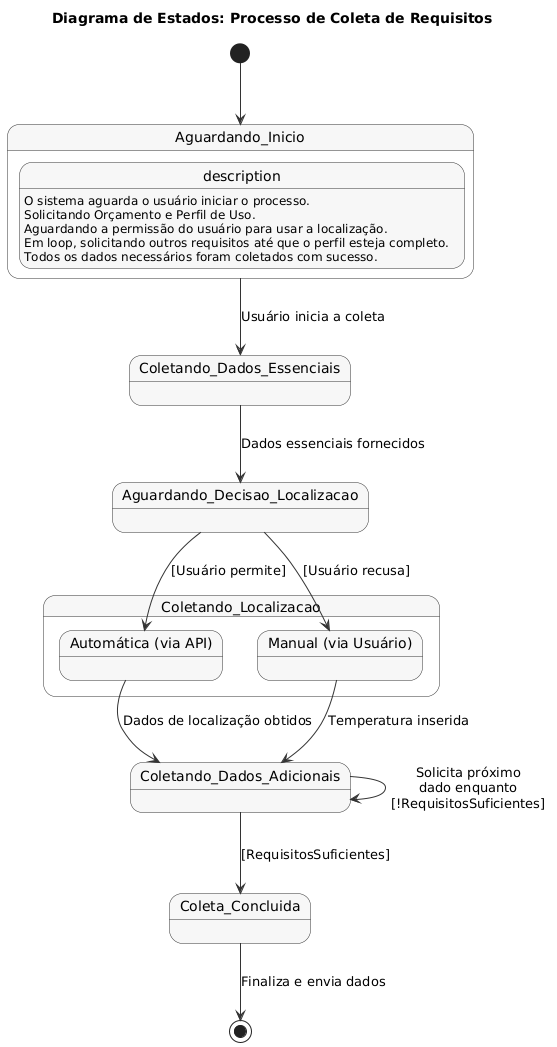

The diagram above was rendered by PlantUML. Its source (embedded in the PNG):
@startuml
' Diagrama de Estados para o Caso de Uso 2

title Diagrama de Estados: Processo de Coleta de Requisitos

' Estilo do diagrama
skinparam state {
  BackgroundColor #F7F7F7
  BorderColor #333333
  ArrowColor #333333
}

' Início do diagrama de estados
[*] --> Aguardando_Inicio

state Aguardando_Inicio {
  description: O sistema aguarda o usuário iniciar o processo.
}

state Coletando_Dados_Essenciais {
  description: Solicitando Orçamento e Perfil de Uso.
}

state Aguardando_Decisao_Localizacao {
  description: Aguardando a permissão do usuário para usar a localização.
}

state Coletando_Localizacao {
    state "Automática (via API)" as Coleta_Auto
    state "Manual (via Usuário)" as Coleta_Manual
}

state Coletando_Dados_Adicionais {
    description: Em loop, solicitando outros requisitos até que o perfil esteja completo.
}

state Coleta_Concluida {
  description: Todos os dados necessários foram coletados com sucesso.
}

' Transições entre os estados
Aguardando_Inicio --> Coletando_Dados_Essenciais : Usuário inicia a coleta
Coletando_Dados_Essenciais --> Aguardando_Decisao_Localizacao : Dados essenciais fornecidos

Aguardando_Decisao_Localizacao --> Coleta_Auto : [Usuário permite]
Aguardando_Decisao_Localizacao --> Coleta_Manual : [Usuário recusa]

Coleta_Auto --> Coletando_Dados_Adicionais : Dados de localização obtidos
Coleta_Manual --> Coletando_Dados_Adicionais : Temperatura inserida

Coletando_Dados_Adicionais --> Coletando_Dados_Adicionais : Solicita próximo\ndado enquanto\n[!RequisitosSuficientes]
Coletando_Dados_Adicionais --> Coleta_Concluida : [RequisitosSuficientes]

Coleta_Concluida --> [*] : Finaliza e envia dados
@enduml